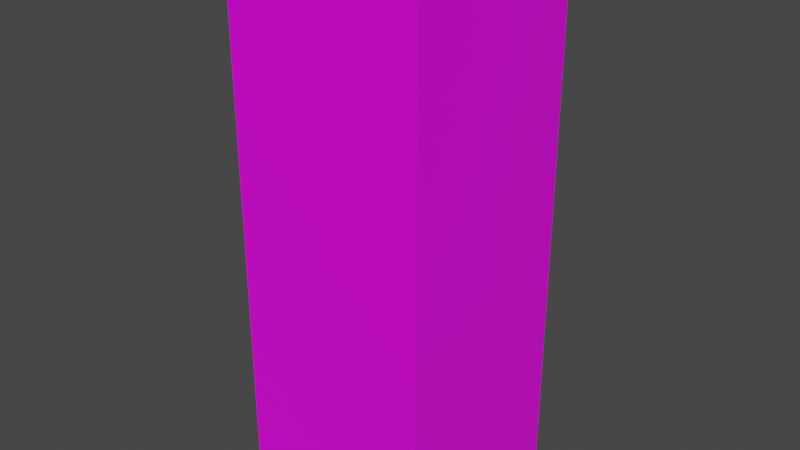 # Source: Gramorr_Dark.blend  (saved by Blender 2.82.7; exported with 4.5.12 LTS)
import bpy
from mathutils import Matrix  # noqa: F401  (used for matrix-valued properties, if any)

bpy.ops.wm.read_factory_settings(use_empty=True)
scene = bpy.context.scene
scene.name = 'Scene'

# ---- collections
col_collection = bpy.data.collections.new('Collection'); scene.collection.children.link(col_collection)

# ---- images (referenced by path relative to the original .blend; pixels are not part of the script)
import os
ASSET_DIR = os.environ.get("B2B_ASSET_DIR", "")  # directory of the original .blend (textures are referenced by path, not embedded)
HERE = os.path.dirname(os.path.abspath(__file__))  # packed textures are extracted next to this script under _unpacked/

def load_image(name, relpath, width, height, colorspace="sRGB"):
    """Load a texture the original file referenced (path relative to the .blend, or extracted next to this script)."""
    p = next((c for c in (os.path.join(HERE, relpath), os.path.join(ASSET_DIR, relpath)) if relpath and os.path.exists(c)), "")
    if p:
        img = bpy.data.images.load(p, check_existing=True)
        img.name = name
    else:  # same state as the original file: an image datablock whose file is absent (Cycles renders it pink)
        img = bpy.data.images.new(name, width, height)
        img.source = "FILE"
        img.filepath = "//" + (relpath or name)
    img.colorspace_settings.name = colorspace
    return img
img_lolirock_gramorr_dark_r90_jpg = load_image('LoliRock_Gramorr_Dark_R90.jpg', 'LoliRock_Gramorr_Dark_R90.jpg', 1024, 1024, 'sRGB')

# ---- materials (node trees are filled in below, after node groups)
mat_gramorrdarkmaterial = bpy.data.materials.new('GramorrDarkMaterial')
mat_gramorrdarkmaterial.alpha_threshold = 0.0
mat_gramorrdarkmaterial.use_transparent_shadow = False
mat_gramorrdarkmaterial.line_color = (0.0, 0.0, 0.0, 1.0)

# ---- material node trees
mat_gramorrdarkmaterial.use_nodes = True; mat_gramorrdarkmaterial.node_tree.nodes.clear()
_N = mat_gramorrdarkmaterial.node_tree.nodes; _L = mat_gramorrdarkmaterial.node_tree.links
n0 = _N.new('ShaderNodeOutputMaterial'); n0.name = 'Material Output'; n0.location = (300, 300)
n1 = _N.new('ShaderNodeBsdfPrincipled'); n1.name = 'Principled BSDF'; n1.location = (10, 300)
n1.distribution = 'GGX'
n1.subsurface_method = 'BURLEY'
n1.inputs[2].default_value = 0.4
n1.inputs[3].default_value = 1.45
n1.inputs[27].default_value = (0.0, 0.0, 0.0, 1.0)
n1.inputs[28].default_value = 1.0
n2 = _N.new('ShaderNodeTexImage'); n2.name = 'Image Texture'; n2.location = (-280, 280)
n2.image = img_lolirock_gramorr_dark_r90_jpg
_L.new(n1.outputs[0], n0.inputs[0])
_L.new(n2.outputs[0], n1.inputs[0])
n0.is_active_output = True

# ---- world
world_world = bpy.data.worlds.new('World'); scene.world = world_world
world_world.use_nodes = True; world_world.node_tree.nodes.clear()
_N = world_world.node_tree.nodes; _L = world_world.node_tree.links
n0 = _N.new('ShaderNodeOutputWorld'); n0.name = 'World Output'; n0.location = (300, 300)
n1 = _N.new('ShaderNodeBackground'); n1.name = 'Background'; n1.location = (10, 300)
n1.inputs[0].default_value = (0.05088, 0.05088, 0.05088, 1.0)
_L.new(n1.outputs[0], n0.inputs[0])
n0.is_active_output = True
world_world.color = (0.05088, 0.05088, 0.05088)
world_world.use_sun_shadow = False
world_world.sun_shadow_jitter_overblur = 0.0

# ---- meshes
me_cube = bpy.data.meshes.new('Cube')
me_cube.from_pydata([(0.35, 0.35, 1.951), (0.35, 0.35, 0.0007731), (0.35, -0.35, 1.951), (0.35, -0.35, 0.0007731), (-0.35, 0.35, 1.951), (-0.35, 0.35, 0.0007731), (-0.35, -0.35, 1.951), (-0.35, -0.35, 0.0007731)], [], [(0, 4, 6, 2), (3, 2, 6, 7), (7, 6, 4, 5), (5, 1, 3, 7), (1, 0, 2, 3), (5, 4, 0, 1)])
_uv = me_cube.uv_layers.new(name='UVMap')
_uv.uv.foreach_set('vector', [0.625, 0.6091, 0.9013, 0.6091, 0.9013, 0.7984, 0.625, 0.7984, 0.1838, 0.5503, 0.9039, 0.5503, 0.9039, 0.8661, 0.1838, 0.8661, 0.1821, 0.1897, 0.9074, 0.1897, 0.9074, 0.4881, 0.1821, 0.4881, 0.1829, 0.5521, 0.4487, 0.5521, 0.4487, 0.8604, 0.1829, 0.8604, 0.1821, 0.1912, 0.9021, 0.1912, 0.9021, 0.4846, 0.1821, 0.4846, 0.1768, 0.5464, 0.8986, 0.5464, 0.8986, 0.8634, 0.1768, 0.8634])
me_cube.materials.append(mat_gramorrdarkmaterial)
me_cube.use_remesh_preserve_volume = False
me_cube.use_remesh_preserve_attributes = False
me_cube.use_mirror_vertex_groups = False
me_cube.update()

# ---- objects
ob_karakter_doboz = bpy.data.objects.new('Karakter Doboz', me_cube)

# ---- transforms, parenting, visibility, modifiers, constraints
ob_karakter_doboz.location = (0.0, 0.0, 0.0)
ob_karakter_doboz.lock_rotations_4d = False
ob_karakter_doboz.empty_display_type = 'ARROWS'
ob_karakter_doboz.lineart.crease_threshold = 0.0

# ---- collection membership
col_collection.objects.link(ob_karakter_doboz)

# ---- scene / render settings (as saved in the file)
scene.frame_start = 1; scene.frame_end = 250; scene.frame_set(1)
scene.render.engine = 'BLENDER_EEVEE_NEXT'
scene.cycles.use_denoising = False
scene.cycles.samples = 128
scene.cycles.sampling_pattern = 'TABULATED_SOBOL'
scene.cycles.use_adaptive_sampling = False
scene.cycles.use_light_tree = False
scene.view_settings.view_transform = 'Filmic'
bpy.context.view_layer.update()

# ---- added for rendering (the .blend has no active camera and no usable light): camera, sun
cam_auto = bpy.data.cameras.new('AutoCamera')
cam_auto.lens = 50.0
cam_auto.sensor_width = 36.0
cam_auto.clip_end = 1000.0
ob_auto_camera = bpy.data.objects.new('AutoCamera', cam_auto)
scene.collection.objects.link(ob_auto_camera)
ob_auto_camera.location = (2.02337, -2.42804, 2.59447)
ob_auto_camera.rotation_euler = (1.09748, -7.21219e-08, 0.694738)
scene.camera = ob_auto_camera
light_auto_sun = bpy.data.lights.new('AutoSun', 'SUN')
light_auto_sun.energy = 3.0
light_auto_sun.angle = 0.0523599
ob_auto_sun = bpy.data.objects.new('AutoSun', light_auto_sun)
scene.collection.objects.link(ob_auto_sun)
ob_auto_sun.rotation_euler = (0.872665, 0.174533, 0.523599)
bpy.context.view_layer.update()
